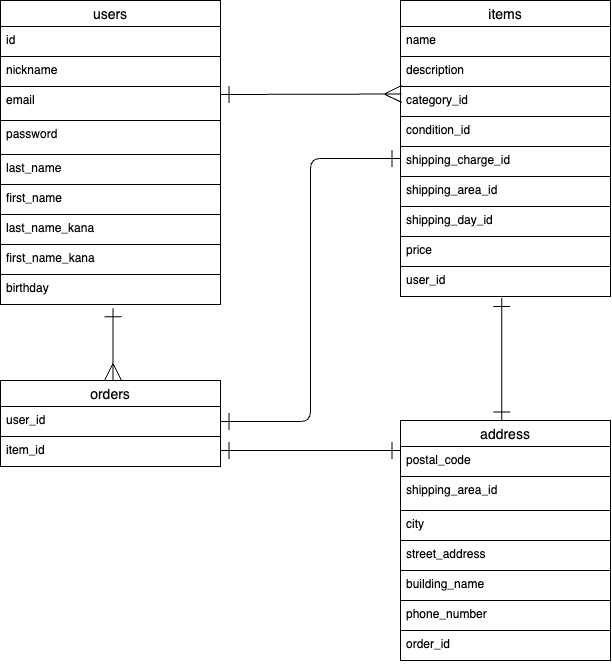

The diagram above was exported from draw.io. Its source (the exported page's mxGraphModel, read from the mxfile embedded in the PNG):
<mxGraphModel dx="740" dy="794" grid="1" gridSize="10" guides="1" tooltips="1" connect="1" arrows="1" fold="1" page="1" pageScale="1" pageWidth="827" pageHeight="1169" math="0" shadow="0">
  <root>
    <mxCell id="0" />
    <mxCell id="1" parent="0" />
    <mxCell id="17" value="items" style="swimlane;fontStyle=0;childLayout=stackLayout;horizontal=1;startSize=26;horizontalStack=0;resizeParent=1;resizeParentMax=0;resizeLast=0;collapsible=1;marginBottom=0;align=center;fontSize=14;" parent="1" vertex="1">
      <mxGeometry x="410" y="110" width="210" height="296" as="geometry" />
    </mxCell>
    <mxCell id="19" value="name" style="text;strokeColor=default;fillColor=none;spacingLeft=4;spacingRight=4;overflow=hidden;rotatable=0;points=[[0,0.5],[1,0.5]];portConstraint=eastwest;fontSize=12;" parent="17" vertex="1">
      <mxGeometry y="26" width="210" height="30" as="geometry" />
    </mxCell>
    <mxCell id="74" value="description" style="text;strokeColor=default;fillColor=none;spacingLeft=4;spacingRight=4;overflow=hidden;rotatable=0;points=[[0,0.5],[1,0.5]];portConstraint=eastwest;fontSize=12;" parent="17" vertex="1">
      <mxGeometry y="56" width="210" height="30" as="geometry" />
    </mxCell>
    <mxCell id="75" value="category_id" style="text;strokeColor=default;fillColor=none;spacingLeft=4;spacingRight=4;overflow=hidden;rotatable=0;points=[[0,0.5],[1,0.5]];portConstraint=eastwest;fontSize=12;" parent="17" vertex="1">
      <mxGeometry y="86" width="210" height="30" as="geometry" />
    </mxCell>
    <mxCell id="76" value="condition_id" style="text;strokeColor=default;fillColor=none;spacingLeft=4;spacingRight=4;overflow=hidden;rotatable=0;points=[[0,0.5],[1,0.5]];portConstraint=eastwest;fontSize=12;" parent="17" vertex="1">
      <mxGeometry y="116" width="210" height="30" as="geometry" />
    </mxCell>
    <mxCell id="77" value="shipping_charge_id" style="text;strokeColor=default;fillColor=none;spacingLeft=4;spacingRight=4;overflow=hidden;rotatable=0;points=[[0,0.5],[1,0.5]];portConstraint=eastwest;fontSize=12;" parent="17" vertex="1">
      <mxGeometry y="146" width="210" height="30" as="geometry" />
    </mxCell>
    <mxCell id="78" value="shipping_area_id" style="text;strokeColor=default;fillColor=none;spacingLeft=4;spacingRight=4;overflow=hidden;rotatable=0;points=[[0,0.5],[1,0.5]];portConstraint=eastwest;fontSize=12;" parent="17" vertex="1">
      <mxGeometry y="176" width="210" height="30" as="geometry" />
    </mxCell>
    <mxCell id="79" value="shipping_day_id" style="text;strokeColor=default;fillColor=none;spacingLeft=4;spacingRight=4;overflow=hidden;rotatable=0;points=[[0,0.5],[1,0.5]];portConstraint=eastwest;fontSize=12;" parent="17" vertex="1">
      <mxGeometry y="206" width="210" height="30" as="geometry" />
    </mxCell>
    <mxCell id="80" value="price" style="text;strokeColor=none;fillColor=none;spacingLeft=4;spacingRight=4;overflow=hidden;rotatable=0;points=[[0,0.5],[1,0.5]];portConstraint=eastwest;fontSize=12;" parent="17" vertex="1">
      <mxGeometry y="236" width="210" height="30" as="geometry" />
    </mxCell>
    <mxCell id="81" value="user_id" style="text;strokeColor=default;fillColor=none;spacingLeft=4;spacingRight=4;overflow=hidden;rotatable=0;points=[[0,0.5],[1,0.5]];portConstraint=eastwest;fontSize=12;" parent="17" vertex="1">
      <mxGeometry y="266" width="210" height="30" as="geometry" />
    </mxCell>
    <mxCell id="82" style="edgeStyle=elbowEdgeStyle;html=1;entryX=0.481;entryY=1.05;entryDx=0;entryDy=0;entryPerimeter=0;strokeColor=default;startArrow=ERone;startFill=0;endArrow=ERone;endFill=0;startSize=15;endSize=15;" parent="1" source="25" target="81" edge="1">
      <mxGeometry relative="1" as="geometry" />
    </mxCell>
    <mxCell id="25" value="address" style="swimlane;fontStyle=0;childLayout=stackLayout;horizontal=1;startSize=26;horizontalStack=0;resizeParent=1;resizeParentMax=0;resizeLast=0;collapsible=1;marginBottom=0;align=center;fontSize=14;" parent="1" vertex="1">
      <mxGeometry x="410" y="530" width="210" height="240" as="geometry" />
    </mxCell>
    <mxCell id="26" value="postal_code" style="text;strokeColor=default;fillColor=none;spacingLeft=4;spacingRight=4;overflow=hidden;rotatable=0;points=[[0,0.5],[1,0.5]];portConstraint=eastwest;fontSize=12;" parent="25" vertex="1">
      <mxGeometry y="26" width="210" height="30" as="geometry" />
    </mxCell>
    <mxCell id="83" value="shipping_area_id" style="text;strokeColor=default;fillColor=none;spacingLeft=4;spacingRight=4;overflow=hidden;rotatable=0;points=[[0,0.5],[1,0.5]];portConstraint=eastwest;fontSize=12;" parent="25" vertex="1">
      <mxGeometry y="56" width="210" height="34" as="geometry" />
    </mxCell>
    <mxCell id="27" value="city" style="text;strokeColor=default;fillColor=none;spacingLeft=4;spacingRight=4;overflow=hidden;rotatable=0;points=[[0,0.5],[1,0.5]];portConstraint=eastwest;fontSize=12;" parent="25" vertex="1">
      <mxGeometry y="90" width="210" height="30" as="geometry" />
    </mxCell>
    <mxCell id="28" value="street_address" style="text;strokeColor=default;fillColor=none;spacingLeft=4;spacingRight=4;overflow=hidden;rotatable=0;points=[[0,0.5],[1,0.5]];portConstraint=eastwest;fontSize=12;" parent="25" vertex="1">
      <mxGeometry y="120" width="210" height="30" as="geometry" />
    </mxCell>
    <mxCell id="56" value="building_name" style="text;strokeColor=default;fillColor=none;spacingLeft=4;spacingRight=4;overflow=hidden;rotatable=0;points=[[0,0.5],[1,0.5]];portConstraint=eastwest;fontSize=12;" parent="25" vertex="1">
      <mxGeometry y="150" width="210" height="30" as="geometry" />
    </mxCell>
    <mxCell id="57" value="phone_number" style="text;strokeColor=default;fillColor=none;spacingLeft=4;spacingRight=4;overflow=hidden;rotatable=0;points=[[0,0.5],[1,0.5]];portConstraint=eastwest;fontSize=12;" parent="25" vertex="1">
      <mxGeometry y="180" width="210" height="30" as="geometry" />
    </mxCell>
    <mxCell id="58" value="order_id" style="text;strokeColor=none;fillColor=none;spacingLeft=4;spacingRight=4;overflow=hidden;rotatable=0;points=[[0,0.5],[1,0.5]];portConstraint=eastwest;fontSize=12;" parent="25" vertex="1">
      <mxGeometry y="210" width="210" height="30" as="geometry" />
    </mxCell>
    <mxCell id="63" style="edgeStyle=elbowEdgeStyle;html=1;exitX=1;exitY=0.5;exitDx=0;exitDy=0;strokeColor=default;startArrow=ERone;startFill=0;endArrow=ERone;endFill=0;startSize=15;endSize=15;entryX=0;entryY=0.5;entryDx=0;entryDy=0;" parent="1" source="31" edge="1">
      <mxGeometry relative="1" as="geometry">
        <mxPoint x="410" y="268" as="targetPoint" />
        <Array as="points">
          <mxPoint x="320" y="480" />
          <mxPoint x="320" y="460" />
        </Array>
      </mxGeometry>
    </mxCell>
    <mxCell id="30" value="orders" style="swimlane;fontStyle=0;childLayout=stackLayout;horizontal=1;startSize=26;horizontalStack=0;resizeParent=1;resizeParentMax=0;resizeLast=0;collapsible=1;marginBottom=0;align=center;fontSize=14;" parent="1" vertex="1">
      <mxGeometry x="10" y="490" width="220" height="86" as="geometry" />
    </mxCell>
    <mxCell id="31" value="user_id" style="text;strokeColor=default;fillColor=none;spacingLeft=4;spacingRight=4;overflow=hidden;rotatable=0;points=[[0,0.5],[1,0.5]];portConstraint=eastwest;fontSize=12;" parent="30" vertex="1">
      <mxGeometry y="26" width="220" height="30" as="geometry" />
    </mxCell>
    <mxCell id="32" value="item_id" style="text;strokeColor=default;fillColor=none;spacingLeft=4;spacingRight=4;overflow=hidden;rotatable=0;points=[[0,0.5],[1,0.5]];portConstraint=eastwest;fontSize=12;" parent="30" vertex="1">
      <mxGeometry y="56" width="220" height="30" as="geometry" />
    </mxCell>
    <mxCell id="59" style="html=1;startArrow=baseDash;startFill=0;strokeColor=none;" parent="1" edge="1">
      <mxGeometry relative="1" as="geometry">
        <mxPoint x="410" y="210" as="sourcePoint" />
        <mxPoint x="410" y="210" as="targetPoint" />
      </mxGeometry>
    </mxCell>
    <mxCell id="60" style="edgeStyle=none;html=1;startArrow=ERone;startFill=0;endArrow=ERmany;endFill=0;endSize=15;startSize=15;strokeColor=default;entryX=0.005;entryY=0.139;entryDx=0;entryDy=0;entryPerimeter=0;" parent="1" edge="1">
      <mxGeometry relative="1" as="geometry">
        <mxPoint x="230" y="204" as="sourcePoint" />
        <mxPoint x="411.04999999999995" y="203.50599999999997" as="targetPoint" />
        <Array as="points" />
      </mxGeometry>
    </mxCell>
    <mxCell id="37" value="users" style="swimlane;fontStyle=0;childLayout=stackLayout;horizontal=1;startSize=26;horizontalStack=0;resizeParent=1;resizeParentMax=0;resizeLast=0;collapsible=1;marginBottom=0;align=center;fontSize=14;" parent="1" vertex="1">
      <mxGeometry x="10" y="110" width="220" height="304" as="geometry">
        <mxRectangle x="10" y="110" width="70" height="30" as="alternateBounds" />
      </mxGeometry>
    </mxCell>
    <mxCell id="38" value="id" style="text;strokeColor=default;fillColor=none;spacingLeft=4;spacingRight=4;overflow=hidden;rotatable=0;points=[[0,0.5],[1,0.5]];portConstraint=eastwest;fontSize=12;" parent="37" vertex="1">
      <mxGeometry y="26" width="220" height="30" as="geometry" />
    </mxCell>
    <mxCell id="39" value="nickname" style="text;strokeColor=default;fillColor=none;spacingLeft=4;spacingRight=4;overflow=hidden;rotatable=0;points=[[0,0.5],[1,0.5]];portConstraint=eastwest;fontSize=12;" parent="37" vertex="1">
      <mxGeometry y="56" width="220" height="30" as="geometry" />
    </mxCell>
    <mxCell id="40" value="email" style="text;strokeColor=default;fillColor=none;spacingLeft=4;spacingRight=4;overflow=hidden;rotatable=0;points=[[0,0.5],[1,0.5]];portConstraint=eastwest;fontSize=12;" parent="37" vertex="1">
      <mxGeometry y="86" width="220" height="34" as="geometry" />
    </mxCell>
    <mxCell id="70" value="password" style="text;strokeColor=default;fillColor=none;spacingLeft=4;spacingRight=4;overflow=hidden;rotatable=0;points=[[0,0.5],[1,0.5]];portConstraint=eastwest;fontSize=12;" parent="37" vertex="1">
      <mxGeometry y="120" width="220" height="34" as="geometry" />
    </mxCell>
    <mxCell id="47" value="last_name" style="text;strokeColor=default;fillColor=default;spacingLeft=4;spacingRight=4;overflow=hidden;rotatable=0;points=[[0,0.5],[1,0.5]];portConstraint=eastwest;fontSize=12;" parent="37" vertex="1">
      <mxGeometry y="154" width="220" height="30" as="geometry" />
    </mxCell>
    <mxCell id="43" value="first_name" style="text;strokeColor=default;fillColor=none;spacingLeft=4;spacingRight=4;overflow=hidden;rotatable=0;points=[[0,0.5],[1,0.5]];portConstraint=eastwest;fontSize=12;" parent="37" vertex="1">
      <mxGeometry y="184" width="220" height="30" as="geometry" />
    </mxCell>
    <mxCell id="87" value="last_name_kana" style="text;strokeColor=default;fillColor=none;spacingLeft=4;spacingRight=4;overflow=hidden;rotatable=0;points=[[0,0.5],[1,0.5]];portConstraint=eastwest;fontSize=12;" vertex="1" parent="37">
      <mxGeometry y="214" width="220" height="30" as="geometry" />
    </mxCell>
    <mxCell id="89" value="first_name_kana" style="text;strokeColor=default;fillColor=none;spacingLeft=4;spacingRight=4;overflow=hidden;rotatable=0;points=[[0,0.5],[1,0.5]];portConstraint=eastwest;fontSize=12;" vertex="1" parent="37">
      <mxGeometry y="244" width="220" height="30" as="geometry" />
    </mxCell>
    <mxCell id="90" value="birthday" style="text;strokeColor=none;fillColor=none;spacingLeft=4;spacingRight=4;overflow=hidden;rotatable=0;points=[[0,0.5],[1,0.5]];portConstraint=eastwest;fontSize=12;" vertex="1" parent="37">
      <mxGeometry y="274" width="220" height="30" as="geometry" />
    </mxCell>
    <mxCell id="65" style="edgeStyle=elbowEdgeStyle;html=1;strokeColor=default;startArrow=ERone;startFill=0;endArrow=ERone;endFill=0;startSize=15;endSize=15;" parent="1" edge="1">
      <mxGeometry relative="1" as="geometry">
        <mxPoint x="230" y="560" as="sourcePoint" />
        <mxPoint x="410" y="560" as="targetPoint" />
        <Array as="points">
          <mxPoint x="320" y="580" />
        </Array>
      </mxGeometry>
    </mxCell>
    <mxCell id="67" style="edgeStyle=elbowEdgeStyle;html=1;strokeColor=default;startArrow=ERmany;startFill=0;endArrow=ERone;endFill=0;startSize=15;endSize=15;entryX=0.509;entryY=1.129;entryDx=0;entryDy=0;entryPerimeter=0;" parent="1" source="30" target="90" edge="1">
      <mxGeometry relative="1" as="geometry">
        <mxPoint x="120" y="430" as="targetPoint" />
        <Array as="points" />
      </mxGeometry>
    </mxCell>
  </root>
</mxGraphModel>